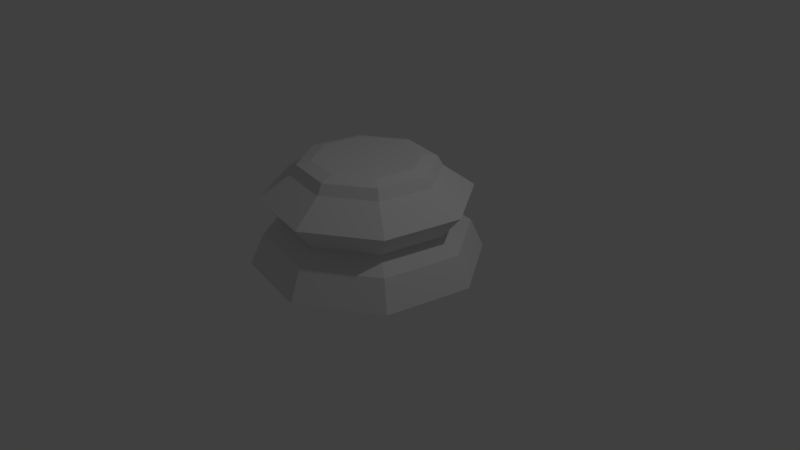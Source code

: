 # Source: chesspiece-base-lp.blend  (saved by Blender 2.78.0; exported with 4.5.12 LTS)
import bpy
from mathutils import Matrix  # noqa: F401  (used for matrix-valued properties, if any)

bpy.ops.wm.read_factory_settings(use_empty=True)
scene = bpy.context.scene
scene.name = 'Scene'

# ---- collections
col_collection_1 = bpy.data.collections.new('Collection 1'); scene.collection.children.link(col_collection_1)

# ---- world
world_world = bpy.data.worlds.new('World'); scene.world = world_world
world_world.color = (0.05088, 0.05088, 0.05088)
world_world.use_sun_shadow = False
world_world.sun_shadow_jitter_overblur = 0.0
world_world.cycles.sampling_method = 'MANUAL'

# ---- cameras
cam_camera = bpy.data.cameras.new('Camera')
cam_camera.clip_end = 100.0
cam_camera.lens = 35.0
cam_camera.sensor_width = 32.0
cam_camera.sensor_height = 18.0
cam_camera.ortho_scale = 7.314
cam_camera.dof.focus_distance = 0.0
cam_camera.dof.aperture_fstop = 128.0

# ---- lights
light_lamp = bpy.data.lights.new('Lamp', 'POINT')
light_lamp.transmission_factor = 0.0
light_lamp.cutoff_distance = 30.0
light_lamp.energy = 100.0
light_lamp.shadow_buffer_clip_start = 1.001
light_lamp.shadow_soft_size = 0.1
light_lamp.shadow_maximum_resolution = 0.006
light_lamp.use_absolute_resolution = True

# ---- meshes
me_cylinder = bpy.data.meshes.new('Cylinder')
me_cylinder.from_pydata([(0.8334, 1.247, 0.0), (1.471, 0.2926, 0.0), (1.247, -0.8334, 0.0), (0.2926, -1.471, 0.0), (-0.8334, -1.247, 0.0), (-1.471, -0.2926, 0.0), (-1.247, 0.8334, 0.0), (-0.2926, 1.471, 0.0), (0.5896, 0.8824, 0.5357), (1.041, 0.207, 0.5357), (0.8824, -0.5896, 0.5357), (0.207, -1.041, 0.5357), (-0.5896, -0.8824, 0.5357), (-1.041, -0.207, 0.5357), (-0.8824, 0.5896, 0.5357), (-0.207, 1.041, 0.5357), (0.7531, 1.127, 0.8807), (1.33, 0.2645, 0.8807), (1.127, -0.7531, 0.8807), (0.2645, -1.33, 0.8807), (-0.7531, -1.127, 0.8807), (-1.33, -0.2645, 0.8807), (-1.127, 0.7531, 0.8807), (-0.2645, 1.33, 0.8807), (0.5257, 0.7867, 1.171), (0.928, 0.1846, 1.171), (0.7867, -0.5257, 1.171), (0.1846, -0.928, 1.171), (-0.5257, -0.7867, 1.171), (-0.928, -0.1846, 1.171), (-0.7867, 0.5257, 1.171), (-0.1846, 0.928, 1.171), (0.4845, 0.7251, 1.3), (0.8553, 0.1701, 1.3), (0.7251, -0.4845, 1.3), (0.1701, -0.8553, 1.3), (-0.4845, -0.7251, 1.3), (-0.8553, -0.1701, 1.3), (-0.7251, 0.4845, 1.3), (-0.1701, 0.8553, 1.3), (0.3804, 0.5693, 1.349), (0.6715, 0.1336, 1.349), (0.5693, -0.3804, 1.349), (0.1336, -0.6715, 1.349), (-0.3804, -0.5693, 1.349), (-0.6715, -0.1336, 1.349), (-0.5693, 0.3804, 1.349), (-0.1336, 0.6715, 1.349), (0.259, -1.302, 0.3861), (-0.259, 1.302, 0.3861), (-1.302, -0.259, 0.3861), (1.302, 0.259, 0.3861), (-0.7376, -1.104, 0.3861), (1.104, -0.7376, 0.3861), (0.7376, 1.104, 0.3861), (-1.104, 0.7376, 0.3861)], [], [(51, 9, 10, 53), (13, 21, 22, 14), (12, 20, 21, 13), (28, 36, 37, 29), (29, 37, 38, 30), (53, 10, 11, 48), (23, 31, 24, 16), (22, 30, 31, 23), (38, 46, 47, 39), (39, 47, 40, 32), (48, 11, 12, 52), (17, 25, 26, 18), (16, 24, 25, 17), (32, 40, 41, 33), (33, 41, 42, 34), (52, 12, 13, 50), (20, 28, 29, 21), (18, 26, 27, 19), (34, 42, 43, 35), (36, 44, 45, 37), (50, 13, 14, 55), (21, 29, 30, 22), (19, 27, 28, 20), (35, 43, 44, 36), (37, 45, 46, 38), (55, 14, 15, 49), (15, 23, 16, 8), (14, 22, 23, 15), (30, 38, 39, 31), (31, 39, 32, 24), (5, 6, 7, 0, 1, 2, 3, 4), (46, 45, 44, 43, 42, 41, 40, 47), (49, 15, 8, 54), (9, 17, 18, 10), (8, 16, 17, 9), (24, 32, 33, 25), (25, 33, 34, 26), (54, 8, 9, 51), (11, 19, 20, 12), (10, 18, 19, 11), (26, 34, 35, 27), (27, 35, 36, 28), (0, 54, 51, 1), (7, 49, 54, 0), (6, 55, 49, 7), (5, 50, 55, 6), (4, 52, 50, 5), (3, 48, 52, 4), (2, 53, 48, 3), (1, 51, 53, 2)])
me_cylinder.use_remesh_preserve_volume = False
me_cylinder.use_remesh_preserve_attributes = False
me_cylinder.use_mirror_vertex_groups = False
me_cylinder.update()

# ---- objects
ob_chesspiece_base_low_poly = bpy.data.objects.new('Chesspiece Base Low Poly', me_cylinder)
ob_lamp = bpy.data.objects.new('Lamp', light_lamp)
ob_camera = bpy.data.objects.new('Camera', cam_camera)

# ---- transforms, parenting, visibility, modifiers, constraints
ob_chesspiece_base_low_poly.location = (0.0, 0.0, 0.0)
ob_chesspiece_base_low_poly.lineart.crease_threshold = 0.0
ob_lamp.location = (4.076, 1.005, 5.904)
ob_lamp.rotation_euler = (0.6503, 0.05522, 1.866)
ob_lamp.lock_rotations_4d = False
ob_lamp.empty_display_type = 'ARROWS'
ob_lamp.color = (0.0, 0.0, 0.0, 0.0)
ob_lamp.lineart.crease_threshold = 0.0
ob_camera.location = (7.481, -6.508, 5.344)
ob_camera.rotation_euler = (1.109, 0.0, 0.8149)
ob_camera.lock_rotations_4d = False
ob_camera.empty_display_type = 'ARROWS'
ob_camera.color = (0.0, 0.0, 0.0, 0.0)
ob_camera.display_type = 'WIRE'
ob_camera.lineart.crease_threshold = 0.0

# ---- collection membership
col_collection_1.objects.link(ob_chesspiece_base_low_poly)
col_collection_1.objects.link(ob_lamp)
col_collection_1.objects.link(ob_camera)

# ---- scene / render settings (as saved in the file)
scene.camera = ob_camera
scene.frame_start = 1; scene.frame_end = 250; scene.frame_set(1)
scene.render.engine = 'BLENDER_EEVEE_NEXT'
scene.render.resolution_percentage = 50
scene.render.dither_intensity = 0.0
scene.cycles.use_denoising = False
scene.cycles.samples = 128
scene.cycles.sampling_pattern = 'TABULATED_SOBOL'
scene.cycles.light_sampling_threshold = 0.0
scene.cycles.use_adaptive_sampling = False
scene.cycles.use_light_tree = False
scene.cycles.blur_glossy = 0.0
scene.cycles.sample_clamp_indirect = 0.0
scene.view_settings.view_transform = 'Standard'
bpy.context.view_layer.update()
